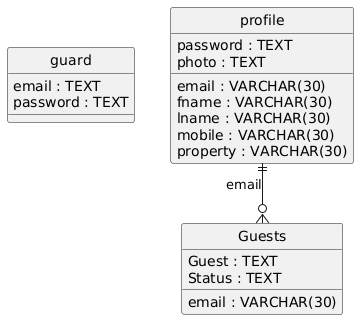

The diagram above was rendered by PlantUML. Its source (embedded in the PNG):
@startuml
hide circle
skinparam linetype ortho

entity "guard" as guard {
  email : TEXT
  password : TEXT
}

entity "Guests" as Guests {
  email : VARCHAR(30)
  Guest : TEXT
  Status : TEXT
}

entity "profile" as profile {
  email : VARCHAR(30)
  password : TEXT
  fname : VARCHAR(30)
  lname : VARCHAR(30)
  mobile : VARCHAR(30)
  property : VARCHAR(30)
  photo : TEXT
}

profile ||--o{ Guests : "email"
@enduml